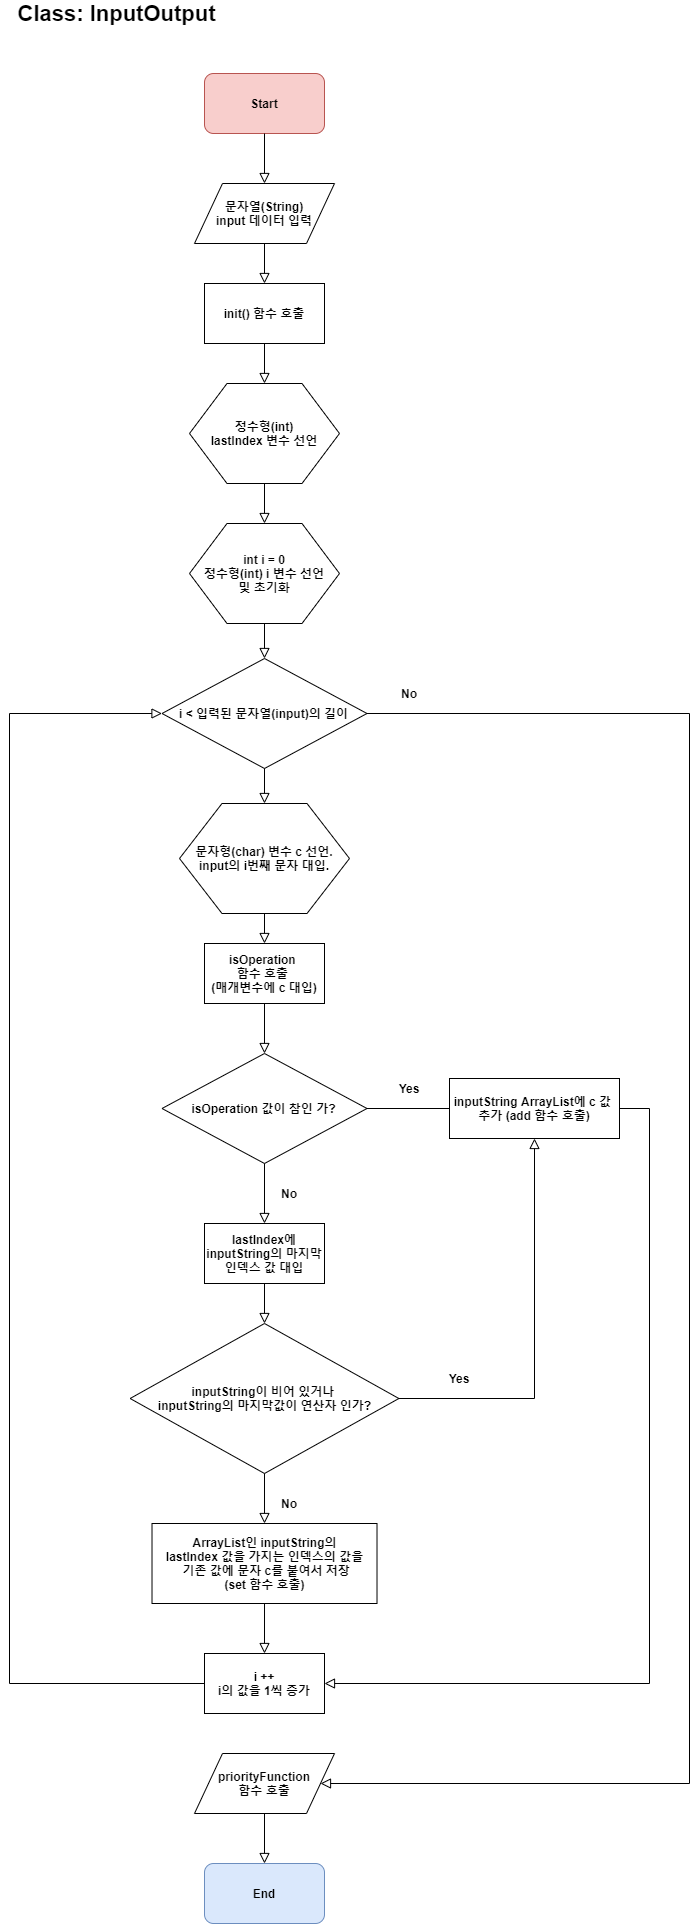

The diagram above was exported from draw.io. Its source (the exported page's mxGraphModel, read from the mxfile embedded in the PNG):
<mxGraphModel dx="581" dy="1658" grid="1" gridSize="10" guides="1" tooltips="1" connect="1" arrows="1" fold="1" page="1" pageScale="1" pageWidth="827" pageHeight="1169" math="0" shadow="0">
  <root>
    <mxCell id="WIyWlLk6GJQsqaUBKTNV-0" />
    <mxCell id="WIyWlLk6GJQsqaUBKTNV-1" parent="WIyWlLk6GJQsqaUBKTNV-0" />
    <mxCell id="xVVADzlmR6DCuABcTwSf-0" value="Class: InputOutput" style="text;html=1;strokeColor=none;fillColor=none;align=center;verticalAlign=middle;whiteSpace=wrap;rounded=0;fontSize=22;fontStyle=1" vertex="1" parent="WIyWlLk6GJQsqaUBKTNV-1">
      <mxGeometry x="115" y="-70" width="205" height="20" as="geometry" />
    </mxCell>
    <mxCell id="xVVADzlmR6DCuABcTwSf-1" value="Start" style="rounded=1;whiteSpace=wrap;html=1;fontSize=12;fillColor=#f8cecc;strokeColor=#b85450;fontStyle=1" vertex="1" parent="WIyWlLk6GJQsqaUBKTNV-1">
      <mxGeometry x="305" width="120" height="60" as="geometry" />
    </mxCell>
    <mxCell id="xVVADzlmR6DCuABcTwSf-2" value="End" style="rounded=1;whiteSpace=wrap;html=1;fontSize=12;fillColor=#dae8fc;strokeColor=#6c8ebf;fontStyle=1" vertex="1" parent="WIyWlLk6GJQsqaUBKTNV-1">
      <mxGeometry x="305" y="1790" width="120" height="60" as="geometry" />
    </mxCell>
    <mxCell id="xVVADzlmR6DCuABcTwSf-3" value="정수형(int)&lt;br&gt;lastIndex 변수 선언" style="shape=hexagon;perimeter=hexagonPerimeter2;whiteSpace=wrap;html=1;fontSize=12;fontStyle=1" vertex="1" parent="WIyWlLk6GJQsqaUBKTNV-1">
      <mxGeometry x="290" y="310" width="150" height="100" as="geometry" />
    </mxCell>
    <mxCell id="xVVADzlmR6DCuABcTwSf-4" value="" style="rounded=0;html=1;jettySize=auto;orthogonalLoop=1;fontSize=11;endArrow=block;endFill=0;endSize=8;strokeWidth=1;shadow=0;labelBackgroundColor=none;edgeStyle=orthogonalEdgeStyle;exitX=0.5;exitY=1;exitDx=0;exitDy=0;entryX=0.5;entryY=0;entryDx=0;entryDy=0;" edge="1" parent="WIyWlLk6GJQsqaUBKTNV-1" source="xVVADzlmR6DCuABcTwSf-5" target="xVVADzlmR6DCuABcTwSf-3">
      <mxGeometry relative="1" as="geometry">
        <mxPoint x="-35" y="330" as="sourcePoint" />
        <mxPoint x="-35" y="380" as="targetPoint" />
      </mxGeometry>
    </mxCell>
    <mxCell id="xVVADzlmR6DCuABcTwSf-5" value="init() 함수 호출" style="rounded=0;whiteSpace=wrap;html=1;fontStyle=1" vertex="1" parent="WIyWlLk6GJQsqaUBKTNV-1">
      <mxGeometry x="305" y="210" width="120" height="60" as="geometry" />
    </mxCell>
    <mxCell id="xVVADzlmR6DCuABcTwSf-6" value="" style="rounded=0;html=1;jettySize=auto;orthogonalLoop=1;fontSize=11;endArrow=block;endFill=0;endSize=8;strokeWidth=1;shadow=0;labelBackgroundColor=none;edgeStyle=orthogonalEdgeStyle;exitX=0.5;exitY=1;exitDx=0;exitDy=0;entryX=0.5;entryY=0;entryDx=0;entryDy=0;" edge="1" parent="WIyWlLk6GJQsqaUBKTNV-1" source="xVVADzlmR6DCuABcTwSf-1" target="xVVADzlmR6DCuABcTwSf-7">
      <mxGeometry relative="1" as="geometry">
        <mxPoint x="375" y="180" as="sourcePoint" />
        <mxPoint x="350" y="100" as="targetPoint" />
      </mxGeometry>
    </mxCell>
    <mxCell id="xVVADzlmR6DCuABcTwSf-7" value="문자열(String)&lt;br&gt;input 데이터 입력" style="shape=parallelogram;perimeter=parallelogramPerimeter;whiteSpace=wrap;html=1;fontStyle=1" vertex="1" parent="WIyWlLk6GJQsqaUBKTNV-1">
      <mxGeometry x="295" y="110" width="140" height="60" as="geometry" />
    </mxCell>
    <mxCell id="xVVADzlmR6DCuABcTwSf-8" value="" style="rounded=0;html=1;jettySize=auto;orthogonalLoop=1;fontSize=11;endArrow=block;endFill=0;endSize=8;strokeWidth=1;shadow=0;labelBackgroundColor=none;edgeStyle=orthogonalEdgeStyle;exitX=0.5;exitY=1;exitDx=0;exitDy=0;entryX=0.5;entryY=0;entryDx=0;entryDy=0;" edge="1" parent="WIyWlLk6GJQsqaUBKTNV-1" source="xVVADzlmR6DCuABcTwSf-7" target="xVVADzlmR6DCuABcTwSf-5">
      <mxGeometry relative="1" as="geometry">
        <mxPoint x="375.0000000000001" y="70" as="sourcePoint" />
        <mxPoint x="375.0000000000001" y="120" as="targetPoint" />
      </mxGeometry>
    </mxCell>
    <mxCell id="xVVADzlmR6DCuABcTwSf-9" value="i &amp;lt; 입력된 문자열(input)의 길이" style="rhombus;whiteSpace=wrap;html=1;fontStyle=1" vertex="1" parent="WIyWlLk6GJQsqaUBKTNV-1">
      <mxGeometry x="262.5" y="585" width="205" height="110" as="geometry" />
    </mxCell>
    <mxCell id="xVVADzlmR6DCuABcTwSf-10" value="int i = 0&lt;br&gt;정수형(int) i 변수 선언&lt;br&gt;및 초기화" style="shape=hexagon;perimeter=hexagonPerimeter2;whiteSpace=wrap;html=1;fontSize=12;fontStyle=1" vertex="1" parent="WIyWlLk6GJQsqaUBKTNV-1">
      <mxGeometry x="290" y="450" width="150" height="100" as="geometry" />
    </mxCell>
    <mxCell id="xVVADzlmR6DCuABcTwSf-11" value="" style="rounded=0;html=1;jettySize=auto;orthogonalLoop=1;fontSize=11;endArrow=block;endFill=0;endSize=8;strokeWidth=1;shadow=0;labelBackgroundColor=none;edgeStyle=orthogonalEdgeStyle;exitX=0.5;exitY=1;exitDx=0;exitDy=0;" edge="1" parent="WIyWlLk6GJQsqaUBKTNV-1" source="xVVADzlmR6DCuABcTwSf-3" target="xVVADzlmR6DCuABcTwSf-10">
      <mxGeometry relative="1" as="geometry">
        <mxPoint x="375.0000000000001" y="280" as="sourcePoint" />
        <mxPoint x="375.0000000000001" y="320" as="targetPoint" />
      </mxGeometry>
    </mxCell>
    <mxCell id="xVVADzlmR6DCuABcTwSf-12" value="i ++&lt;br&gt;i의 값을 1씩 증가" style="rounded=0;whiteSpace=wrap;html=1;fontStyle=1" vertex="1" parent="WIyWlLk6GJQsqaUBKTNV-1">
      <mxGeometry x="305" y="1580" width="120" height="60" as="geometry" />
    </mxCell>
    <mxCell id="xVVADzlmR6DCuABcTwSf-13" value="" style="rounded=0;html=1;jettySize=auto;orthogonalLoop=1;fontSize=11;endArrow=block;endFill=0;endSize=8;strokeWidth=1;shadow=0;labelBackgroundColor=none;edgeStyle=orthogonalEdgeStyle;exitX=0.5;exitY=1;exitDx=0;exitDy=0;entryX=0.5;entryY=0;entryDx=0;entryDy=0;" edge="1" parent="WIyWlLk6GJQsqaUBKTNV-1" source="xVVADzlmR6DCuABcTwSf-10" target="xVVADzlmR6DCuABcTwSf-9">
      <mxGeometry relative="1" as="geometry">
        <mxPoint x="375.0000000000001" y="420" as="sourcePoint" />
        <mxPoint x="375.0000000000001" y="460" as="targetPoint" />
      </mxGeometry>
    </mxCell>
    <mxCell id="xVVADzlmR6DCuABcTwSf-14" value="" style="rounded=0;html=1;jettySize=auto;orthogonalLoop=1;fontSize=11;endArrow=block;endFill=0;endSize=8;strokeWidth=1;shadow=0;labelBackgroundColor=none;edgeStyle=orthogonalEdgeStyle;exitX=0.5;exitY=1;exitDx=0;exitDy=0;entryX=0.5;entryY=0;entryDx=0;entryDy=0;" edge="1" parent="WIyWlLk6GJQsqaUBKTNV-1" source="xVVADzlmR6DCuABcTwSf-9" target="xVVADzlmR6DCuABcTwSf-15">
      <mxGeometry relative="1" as="geometry">
        <mxPoint x="375.0000000000001" y="560" as="sourcePoint" />
        <mxPoint x="365" y="770" as="targetPoint" />
      </mxGeometry>
    </mxCell>
    <mxCell id="xVVADzlmR6DCuABcTwSf-15" value="문자형(char) 변수 c 선언.&lt;br&gt;input의 i번째 문자 대입." style="shape=hexagon;perimeter=hexagonPerimeter2;whiteSpace=wrap;html=1;fontSize=12;fontStyle=1" vertex="1" parent="WIyWlLk6GJQsqaUBKTNV-1">
      <mxGeometry x="280" y="730" width="170" height="110" as="geometry" />
    </mxCell>
    <mxCell id="xVVADzlmR6DCuABcTwSf-16" value="isOperation 값이 참인 가?" style="rhombus;whiteSpace=wrap;html=1;fontStyle=1" vertex="1" parent="WIyWlLk6GJQsqaUBKTNV-1">
      <mxGeometry x="262.5" y="980" width="205" height="110" as="geometry" />
    </mxCell>
    <mxCell id="xVVADzlmR6DCuABcTwSf-17" value="" style="rounded=0;html=1;jettySize=auto;orthogonalLoop=1;fontSize=11;endArrow=block;endFill=0;endSize=8;strokeWidth=1;shadow=0;labelBackgroundColor=none;edgeStyle=orthogonalEdgeStyle;exitX=0.5;exitY=1;exitDx=0;exitDy=0;entryX=0.5;entryY=0;entryDx=0;entryDy=0;" edge="1" parent="WIyWlLk6GJQsqaUBKTNV-1" source="xVVADzlmR6DCuABcTwSf-16" target="xVVADzlmR6DCuABcTwSf-26">
      <mxGeometry relative="1" as="geometry">
        <mxPoint x="374.9999999999999" y="890" as="sourcePoint" />
        <mxPoint x="365" y="1140" as="targetPoint" />
      </mxGeometry>
    </mxCell>
    <mxCell id="xVVADzlmR6DCuABcTwSf-18" value="" style="rounded=0;html=1;jettySize=auto;orthogonalLoop=1;fontSize=11;endArrow=block;endFill=0;endSize=8;strokeWidth=1;shadow=0;labelBackgroundColor=none;edgeStyle=orthogonalEdgeStyle;exitX=0.5;exitY=1;exitDx=0;exitDy=0;entryX=0.5;entryY=0;entryDx=0;entryDy=0;fontStyle=1" edge="1" parent="WIyWlLk6GJQsqaUBKTNV-1" source="xVVADzlmR6DCuABcTwSf-15" target="xVVADzlmR6DCuABcTwSf-19">
      <mxGeometry relative="1" as="geometry">
        <mxPoint x="384.9999999999999" y="740" as="sourcePoint" />
        <mxPoint x="385.0000000000001" y="800" as="targetPoint" />
      </mxGeometry>
    </mxCell>
    <mxCell id="xVVADzlmR6DCuABcTwSf-19" value="isOperation &lt;br&gt;함수 호출 &lt;br&gt;(매개변수에 c 대입)" style="rounded=0;whiteSpace=wrap;html=1;fontStyle=1" vertex="1" parent="WIyWlLk6GJQsqaUBKTNV-1">
      <mxGeometry x="305" y="870" width="120" height="60" as="geometry" />
    </mxCell>
    <mxCell id="xVVADzlmR6DCuABcTwSf-20" value="" style="rounded=0;html=1;jettySize=auto;orthogonalLoop=1;fontSize=11;endArrow=block;endFill=0;endSize=8;strokeWidth=1;shadow=0;labelBackgroundColor=none;edgeStyle=orthogonalEdgeStyle;exitX=0.5;exitY=1;exitDx=0;exitDy=0;entryX=0.5;entryY=0;entryDx=0;entryDy=0;fontStyle=1" edge="1" parent="WIyWlLk6GJQsqaUBKTNV-1" source="xVVADzlmR6DCuABcTwSf-19" target="xVVADzlmR6DCuABcTwSf-16">
      <mxGeometry relative="1" as="geometry">
        <mxPoint x="375" y="850" as="sourcePoint" />
        <mxPoint x="375" y="880" as="targetPoint" />
      </mxGeometry>
    </mxCell>
    <mxCell id="xVVADzlmR6DCuABcTwSf-21" value="Yes&lt;span style=&quot;color: rgba(0 , 0 , 0 , 0) ; font-family: monospace ; font-size: 0px&quot;&gt;%3CmxGraphModel%3E%3Croot%3E%3CmxCell%20id%3D%220%22%2F%3E%3CmxCell%20id%3D%221%22%20parent%3D%220%22%2F%3E%3CmxCell%20id%3D%222%22%20value%3D%22%22%20style%3D%22rounded%3D0%3Bhtml%3D1%3BjettySize%3Dauto%3BorthogonalLoop%3D1%3BfontSize%3D11%3BendArrow%3Dblock%3BendFill%3D0%3BendSize%3D8%3BstrokeWidth%3D1%3Bshadow%3D0%3BlabelBackgroundColor%3Dnone%3BedgeStyle%3DorthogonalEdgeStyle%3BexitX%3D0.5%3BexitY%3D1%3BexitDx%3D0%3BexitDy%3D0%3BentryX%3D0%3BentryY%3D0.5%3BentryDx%3D0%3BentryDy%3D0%3B%22%20edge%3D%221%22%20parent%3D%221%22%3E%3CmxGeometry%20relative%3D%221%22%20as%3D%22geometry%22%3E%3CmxPoint%20x%3D%22495%22%20y%3D%22300%22%20as%3D%22sourcePoint%22%2F%3E%3CmxPoint%20x%3D%22580%22%20y%3D%22390%22%20as%3D%22targetPoint%22%2F%3E%3C%2FmxGeometry%3E%3C%2FmxCell%3E%3C%2Froot%3E%3C%2FmxGraphModel%3E&lt;/span&gt;" style="text;html=1;strokeColor=none;fillColor=none;align=center;verticalAlign=middle;whiteSpace=wrap;rounded=0;fontStyle=1" vertex="1" parent="WIyWlLk6GJQsqaUBKTNV-1">
      <mxGeometry x="490" y="1005" width="40" height="20" as="geometry" />
    </mxCell>
    <mxCell id="xVVADzlmR6DCuABcTwSf-22" value="" style="rounded=0;html=1;jettySize=auto;orthogonalLoop=1;fontSize=11;endArrow=block;endFill=0;endSize=8;strokeWidth=1;shadow=0;labelBackgroundColor=none;edgeStyle=orthogonalEdgeStyle;exitX=1;exitY=0.5;exitDx=0;exitDy=0;" edge="1" parent="WIyWlLk6GJQsqaUBKTNV-1" source="xVVADzlmR6DCuABcTwSf-16">
      <mxGeometry relative="1" as="geometry">
        <mxPoint x="375" y="1100" as="sourcePoint" />
        <mxPoint x="580" y="1035" as="targetPoint" />
      </mxGeometry>
    </mxCell>
    <mxCell id="xVVADzlmR6DCuABcTwSf-23" value="inputString ArrayList에 c 값 &lt;br&gt;추가 (add 함수 호출)" style="rounded=0;whiteSpace=wrap;html=1;fontStyle=1" vertex="1" parent="WIyWlLk6GJQsqaUBKTNV-1">
      <mxGeometry x="550" y="1005" width="170" height="60" as="geometry" />
    </mxCell>
    <mxCell id="xVVADzlmR6DCuABcTwSf-24" value="No" style="text;html=1;strokeColor=none;fillColor=none;align=center;verticalAlign=middle;whiteSpace=wrap;rounded=0;fontStyle=1" vertex="1" parent="WIyWlLk6GJQsqaUBKTNV-1">
      <mxGeometry x="370" y="1110" width="40" height="20" as="geometry" />
    </mxCell>
    <mxCell id="xVVADzlmR6DCuABcTwSf-26" value="lastIndex에&lt;br&gt;inputString의 마지막 인덱스 값 대입" style="rounded=0;whiteSpace=wrap;html=1;fontStyle=1" vertex="1" parent="WIyWlLk6GJQsqaUBKTNV-1">
      <mxGeometry x="305" y="1150" width="120" height="60" as="geometry" />
    </mxCell>
    <mxCell id="xVVADzlmR6DCuABcTwSf-27" value="inputString이 비어 있거나 &lt;br&gt;inputString의 마지막값이 연산자 인가?" style="rhombus;whiteSpace=wrap;html=1;fontStyle=1" vertex="1" parent="WIyWlLk6GJQsqaUBKTNV-1">
      <mxGeometry x="230.63" y="1250" width="268.75" height="150" as="geometry" />
    </mxCell>
    <mxCell id="xVVADzlmR6DCuABcTwSf-28" value="" style="rounded=0;html=1;jettySize=auto;orthogonalLoop=1;fontSize=11;endArrow=block;endFill=0;endSize=8;strokeWidth=1;shadow=0;labelBackgroundColor=none;edgeStyle=orthogonalEdgeStyle;exitX=0.5;exitY=1;exitDx=0;exitDy=0;entryX=0.5;entryY=0;entryDx=0;entryDy=0;" edge="1" parent="WIyWlLk6GJQsqaUBKTNV-1" source="xVVADzlmR6DCuABcTwSf-26" target="xVVADzlmR6DCuABcTwSf-27">
      <mxGeometry relative="1" as="geometry">
        <mxPoint x="374.9999999999999" y="1100" as="sourcePoint" />
        <mxPoint x="375.0000000000001" y="1160" as="targetPoint" />
      </mxGeometry>
    </mxCell>
    <mxCell id="xVVADzlmR6DCuABcTwSf-29" value="Yes&lt;span style=&quot;color: rgba(0 , 0 , 0 , 0) ; font-family: monospace ; font-size: 0px&quot;&gt;%3CmxGraphModel%3E%3Croot%3E%3CmxCell%20id%3D%220%22%2F%3E%3CmxCell%20id%3D%221%22%20parent%3D%220%22%2F%3E%3CmxCell%20id%3D%222%22%20value%3D%22%22%20style%3D%22rounded%3D0%3Bhtml%3D1%3BjettySize%3Dauto%3BorthogonalLoop%3D1%3BfontSize%3D11%3BendArrow%3Dblock%3BendFill%3D0%3BendSize%3D8%3BstrokeWidth%3D1%3Bshadow%3D0%3BlabelBackgroundColor%3Dnone%3BedgeStyle%3DorthogonalEdgeStyle%3BexitX%3D0.5%3BexitY%3D1%3BexitDx%3D0%3BexitDy%3D0%3BentryX%3D0%3BentryY%3D0.5%3BentryDx%3D0%3BentryDy%3D0%3B%22%20edge%3D%221%22%20parent%3D%221%22%3E%3CmxGeometry%20relative%3D%221%22%20as%3D%22geometry%22%3E%3CmxPoint%20x%3D%22495%22%20y%3D%22300%22%20as%3D%22sourcePoint%22%2F%3E%3CmxPoint%20x%3D%22580%22%20y%3D%22390%22%20as%3D%22targetPoint%22%2F%3E%3C%2FmxGeometry%3E%3C%2FmxCell%3E%3C%2Froot%3E%3C%2FmxGraphModel%3E&lt;/span&gt;" style="text;html=1;strokeColor=none;fillColor=none;align=center;verticalAlign=middle;whiteSpace=wrap;rounded=0;fontStyle=1" vertex="1" parent="WIyWlLk6GJQsqaUBKTNV-1">
      <mxGeometry x="540" y="1295" width="40" height="20" as="geometry" />
    </mxCell>
    <mxCell id="xVVADzlmR6DCuABcTwSf-30" value="" style="rounded=0;html=1;jettySize=auto;orthogonalLoop=1;fontSize=11;endArrow=block;endFill=0;endSize=8;strokeWidth=1;shadow=0;labelBackgroundColor=none;edgeStyle=orthogonalEdgeStyle;exitX=1;exitY=0.5;exitDx=0;exitDy=0;entryX=0.5;entryY=1;entryDx=0;entryDy=0;" edge="1" parent="WIyWlLk6GJQsqaUBKTNV-1" source="xVVADzlmR6DCuABcTwSf-27" target="xVVADzlmR6DCuABcTwSf-23">
      <mxGeometry relative="1" as="geometry">
        <mxPoint x="509.9999999999998" y="1325" as="sourcePoint" />
        <mxPoint x="622.4999999999998" y="1325" as="targetPoint" />
      </mxGeometry>
    </mxCell>
    <mxCell id="xVVADzlmR6DCuABcTwSf-32" value="" style="rounded=0;html=1;jettySize=auto;orthogonalLoop=1;fontSize=11;endArrow=block;endFill=0;endSize=8;strokeWidth=1;shadow=0;labelBackgroundColor=none;edgeStyle=orthogonalEdgeStyle;entryX=0.5;entryY=0;entryDx=0;entryDy=0;exitX=0.5;exitY=1;exitDx=0;exitDy=0;" edge="1" parent="WIyWlLk6GJQsqaUBKTNV-1" source="xVVADzlmR6DCuABcTwSf-27" target="xVVADzlmR6DCuABcTwSf-34">
      <mxGeometry relative="1" as="geometry">
        <mxPoint x="365" y="1410" as="sourcePoint" />
        <mxPoint x="365" y="1460" as="targetPoint" />
      </mxGeometry>
    </mxCell>
    <mxCell id="xVVADzlmR6DCuABcTwSf-33" value="No" style="text;html=1;strokeColor=none;fillColor=none;align=center;verticalAlign=middle;whiteSpace=wrap;rounded=0;fontStyle=1" vertex="1" parent="WIyWlLk6GJQsqaUBKTNV-1">
      <mxGeometry x="370" y="1420" width="40" height="20" as="geometry" />
    </mxCell>
    <mxCell id="xVVADzlmR6DCuABcTwSf-34" value="ArrayList인 inputString의&lt;br&gt;lastIndex 값을 가지는 인덱스의 값을&lt;br&gt;&amp;nbsp;기존 값에 문자 c를 붙여서 저장&lt;br&gt;(set 함수 호출)" style="rounded=0;whiteSpace=wrap;html=1;fontStyle=1" vertex="1" parent="WIyWlLk6GJQsqaUBKTNV-1">
      <mxGeometry x="252.51" y="1450" width="225" height="80" as="geometry" />
    </mxCell>
    <mxCell id="xVVADzlmR6DCuABcTwSf-35" value="" style="rounded=0;html=1;jettySize=auto;orthogonalLoop=1;fontSize=11;endArrow=block;endFill=0;endSize=8;strokeWidth=1;shadow=0;labelBackgroundColor=none;edgeStyle=orthogonalEdgeStyle;exitX=1;exitY=0.5;exitDx=0;exitDy=0;entryX=1;entryY=0.5;entryDx=0;entryDy=0;" edge="1" parent="WIyWlLk6GJQsqaUBKTNV-1" source="xVVADzlmR6DCuABcTwSf-23" target="xVVADzlmR6DCuABcTwSf-12">
      <mxGeometry relative="1" as="geometry">
        <mxPoint x="477.5" y="1045" as="sourcePoint" />
        <mxPoint x="590.0000000000002" y="1045" as="targetPoint" />
        <Array as="points">
          <mxPoint x="750" y="1035" />
          <mxPoint x="750" y="1610" />
        </Array>
      </mxGeometry>
    </mxCell>
    <mxCell id="xVVADzlmR6DCuABcTwSf-38" value="" style="rounded=0;html=1;jettySize=auto;orthogonalLoop=1;fontSize=11;endArrow=block;endFill=0;endSize=8;strokeWidth=1;shadow=0;labelBackgroundColor=none;edgeStyle=orthogonalEdgeStyle;entryX=0.5;entryY=0;entryDx=0;entryDy=0;exitX=0.5;exitY=1;exitDx=0;exitDy=0;" edge="1" parent="WIyWlLk6GJQsqaUBKTNV-1" source="xVVADzlmR6DCuABcTwSf-34" target="xVVADzlmR6DCuABcTwSf-12">
      <mxGeometry relative="1" as="geometry">
        <mxPoint x="375.0050000000001" y="1410" as="sourcePoint" />
        <mxPoint x="375" y="1480" as="targetPoint" />
      </mxGeometry>
    </mxCell>
    <mxCell id="xVVADzlmR6DCuABcTwSf-39" value="" style="rounded=0;html=1;jettySize=auto;orthogonalLoop=1;fontSize=11;endArrow=block;endFill=0;endSize=8;strokeWidth=1;shadow=0;labelBackgroundColor=none;edgeStyle=orthogonalEdgeStyle;entryX=0.5;entryY=0;entryDx=0;entryDy=0;exitX=0.5;exitY=1;exitDx=0;exitDy=0;" edge="1" parent="WIyWlLk6GJQsqaUBKTNV-1" source="xVVADzlmR6DCuABcTwSf-45" target="xVVADzlmR6DCuABcTwSf-2">
      <mxGeometry relative="1" as="geometry">
        <mxPoint x="375.01" y="1540" as="sourcePoint" />
        <mxPoint x="375" y="1590" as="targetPoint" />
      </mxGeometry>
    </mxCell>
    <mxCell id="xVVADzlmR6DCuABcTwSf-40" value="" style="rounded=0;html=1;jettySize=auto;orthogonalLoop=1;fontSize=11;endArrow=block;endFill=0;endSize=8;strokeWidth=1;shadow=0;labelBackgroundColor=none;edgeStyle=orthogonalEdgeStyle;entryX=0;entryY=0.5;entryDx=0;entryDy=0;exitX=0;exitY=0.5;exitDx=0;exitDy=0;" edge="1" parent="WIyWlLk6GJQsqaUBKTNV-1" source="xVVADzlmR6DCuABcTwSf-12" target="xVVADzlmR6DCuABcTwSf-9">
      <mxGeometry relative="1" as="geometry">
        <mxPoint x="375" y="1650" as="sourcePoint" />
        <mxPoint x="375" y="1680" as="targetPoint" />
        <Array as="points">
          <mxPoint x="110" y="1610" />
          <mxPoint x="110" y="640" />
        </Array>
      </mxGeometry>
    </mxCell>
    <mxCell id="xVVADzlmR6DCuABcTwSf-41" value="" style="rounded=0;html=1;jettySize=auto;orthogonalLoop=1;fontSize=11;endArrow=block;endFill=0;endSize=8;strokeWidth=1;shadow=0;labelBackgroundColor=none;edgeStyle=orthogonalEdgeStyle;exitX=1;exitY=0.5;exitDx=0;exitDy=0;entryX=1;entryY=0.5;entryDx=0;entryDy=0;" edge="1" parent="WIyWlLk6GJQsqaUBKTNV-1" source="xVVADzlmR6DCuABcTwSf-9" target="xVVADzlmR6DCuABcTwSf-45">
      <mxGeometry relative="1" as="geometry">
        <mxPoint x="375" y="560" as="sourcePoint" />
        <mxPoint x="810" y="1751.1764705882354" as="targetPoint" />
        <Array as="points">
          <mxPoint x="790" y="640" />
          <mxPoint x="790" y="1710" />
        </Array>
      </mxGeometry>
    </mxCell>
    <mxCell id="xVVADzlmR6DCuABcTwSf-43" value="No" style="text;html=1;strokeColor=none;fillColor=none;align=center;verticalAlign=middle;whiteSpace=wrap;rounded=0;fontStyle=1" vertex="1" parent="WIyWlLk6GJQsqaUBKTNV-1">
      <mxGeometry x="490" y="610" width="40" height="20" as="geometry" />
    </mxCell>
    <mxCell id="xVVADzlmR6DCuABcTwSf-45" value="priorityFunction&lt;br&gt;함수 호출" style="shape=parallelogram;perimeter=parallelogramPerimeter;whiteSpace=wrap;html=1;fontStyle=1" vertex="1" parent="WIyWlLk6GJQsqaUBKTNV-1">
      <mxGeometry x="295" y="1680" width="140" height="60" as="geometry" />
    </mxCell>
  </root>
</mxGraphModel>